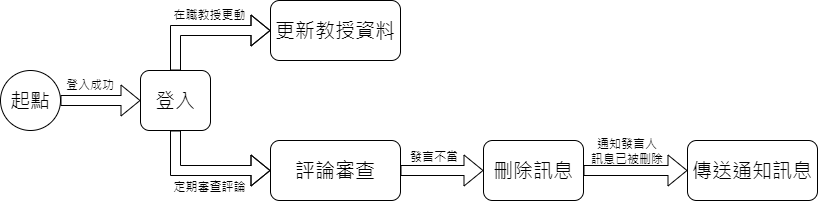

The diagram above was exported from draw.io. Its source (the exported page's mxGraphModel, read from the mxfile embedded in the PNG):
<mxGraphModel dx="794" dy="424" grid="1" gridSize="10" guides="1" tooltips="1" connect="1" arrows="1" fold="1" page="1" pageScale="1" pageWidth="827" pageHeight="1169" math="0" shadow="0">
  <root>
    <mxCell id="0" />
    <mxCell id="1" parent="0" />
    <mxCell id="tjkHi57AoJRRzjatETpb-1" value="起點" style="ellipse;whiteSpace=wrap;html=1;aspect=fixed;fontSize=20;" parent="1" vertex="1">
      <mxGeometry x="4" y="160" width="60" height="60" as="geometry" />
    </mxCell>
    <mxCell id="tjkHi57AoJRRzjatETpb-4" value="" style="shape=flexArrow;endArrow=classic;html=1;rounded=0;exitX=1;exitY=0.5;exitDx=0;exitDy=0;entryX=0;entryY=0.5;entryDx=0;entryDy=0;" parent="1" source="tjkHi57AoJRRzjatETpb-1" target="tjkHi57AoJRRzjatETpb-5" edge="1">
      <mxGeometry width="50" height="50" relative="1" as="geometry">
        <mxPoint x="298" y="190" as="sourcePoint" />
        <mxPoint x="418" y="189.5" as="targetPoint" />
      </mxGeometry>
    </mxCell>
    <mxCell id="tjkHi57AoJRRzjatETpb-5" value="登入" style="rounded=1;whiteSpace=wrap;html=1;fontSize=20;" parent="1" vertex="1">
      <mxGeometry x="144" y="160" width="70" height="60" as="geometry" />
    </mxCell>
    <mxCell id="tjkHi57AoJRRzjatETpb-6" value="登入成功" style="text;html=1;strokeColor=none;fillColor=none;align=center;verticalAlign=middle;whiteSpace=wrap;rounded=0;" parent="1" vertex="1">
      <mxGeometry x="64" y="160" width="60" height="30" as="geometry" />
    </mxCell>
    <mxCell id="tjkHi57AoJRRzjatETpb-10" value="在職教授更動" style="text;html=1;strokeColor=none;fillColor=none;align=center;verticalAlign=middle;whiteSpace=wrap;rounded=0;" parent="1" vertex="1">
      <mxGeometry x="172" y="90" width="83" height="30" as="geometry" />
    </mxCell>
    <mxCell id="bP6TxOvlQraV-6LhzL8a-1" value="評論審查" style="rounded=1;whiteSpace=wrap;html=1;fontSize=20;" parent="1" vertex="1">
      <mxGeometry x="274" y="230" width="130" height="60" as="geometry" />
    </mxCell>
    <mxCell id="bP6TxOvlQraV-6LhzL8a-2" value="更新教授資料" style="rounded=1;whiteSpace=wrap;html=1;fontSize=20;" parent="1" vertex="1">
      <mxGeometry x="274" y="90" width="130" height="60" as="geometry" />
    </mxCell>
    <mxCell id="bP6TxOvlQraV-6LhzL8a-3" value="" style="shape=flexArrow;endArrow=classic;html=1;rounded=0;exitX=0.5;exitY=1;exitDx=0;exitDy=0;entryX=0;entryY=0.5;entryDx=0;entryDy=0;" parent="1" source="tjkHi57AoJRRzjatETpb-5" target="bP6TxOvlQraV-6LhzL8a-1" edge="1">
      <mxGeometry width="50" height="50" relative="1" as="geometry">
        <mxPoint x="265" y="259.5" as="sourcePoint" />
        <mxPoint x="345" y="259.5" as="targetPoint" />
        <Array as="points">
          <mxPoint x="179" y="260" />
        </Array>
      </mxGeometry>
    </mxCell>
    <mxCell id="bP6TxOvlQraV-6LhzL8a-4" value="" style="shape=flexArrow;endArrow=classic;html=1;rounded=0;exitX=0.5;exitY=0;exitDx=0;exitDy=0;entryX=0;entryY=0.5;entryDx=0;entryDy=0;" parent="1" source="tjkHi57AoJRRzjatETpb-5" target="bP6TxOvlQraV-6LhzL8a-2" edge="1">
      <mxGeometry width="50" height="50" relative="1" as="geometry">
        <mxPoint x="264" y="119.5" as="sourcePoint" />
        <mxPoint x="344" y="119.5" as="targetPoint" />
        <Array as="points">
          <mxPoint x="179" y="120" />
        </Array>
      </mxGeometry>
    </mxCell>
    <mxCell id="bP6TxOvlQraV-6LhzL8a-5" value="" style="shape=flexArrow;endArrow=classic;html=1;rounded=0;exitX=1;exitY=0.5;exitDx=0;exitDy=0;entryX=0;entryY=0.5;entryDx=0;entryDy=0;" parent="1" source="bP6TxOvlQraV-6LhzL8a-1" target="bP6TxOvlQraV-6LhzL8a-7" edge="1">
      <mxGeometry width="50" height="50" relative="1" as="geometry">
        <mxPoint x="474" y="259.5" as="sourcePoint" />
        <mxPoint x="554" y="259.5" as="targetPoint" />
      </mxGeometry>
    </mxCell>
    <mxCell id="bP6TxOvlQraV-6LhzL8a-7" value="刪除訊息" style="rounded=1;whiteSpace=wrap;html=1;fontSize=20;" parent="1" vertex="1">
      <mxGeometry x="487" y="230" width="100" height="60" as="geometry" />
    </mxCell>
    <mxCell id="bP6TxOvlQraV-6LhzL8a-8" value="發言不當" style="text;html=1;strokeColor=none;fillColor=none;align=center;verticalAlign=middle;whiteSpace=wrap;rounded=0;" parent="1" vertex="1">
      <mxGeometry x="403" y="232" width="70" height="30" as="geometry" />
    </mxCell>
    <mxCell id="bP6TxOvlQraV-6LhzL8a-9" value="" style="shape=flexArrow;endArrow=classic;html=1;rounded=0;exitX=1;exitY=0.5;exitDx=0;exitDy=0;entryX=0;entryY=0.5;entryDx=0;entryDy=0;" parent="1" source="bP6TxOvlQraV-6LhzL8a-7" target="bP6TxOvlQraV-6LhzL8a-12" edge="1">
      <mxGeometry width="50" height="50" relative="1" as="geometry">
        <mxPoint x="694" y="259" as="sourcePoint" />
        <mxPoint x="794" y="259" as="targetPoint" />
      </mxGeometry>
    </mxCell>
    <mxCell id="bP6TxOvlQraV-6LhzL8a-11" value="通知發言人&lt;br&gt;訊息已被刪除" style="text;html=1;strokeColor=none;fillColor=none;align=center;verticalAlign=middle;whiteSpace=wrap;rounded=0;" parent="1" vertex="1">
      <mxGeometry x="591" y="226" width="80" height="30" as="geometry" />
    </mxCell>
    <mxCell id="bP6TxOvlQraV-6LhzL8a-12" value="傳送通知訊息" style="rounded=1;whiteSpace=wrap;html=1;fontSize=20;" parent="1" vertex="1">
      <mxGeometry x="691" y="230" width="130" height="60" as="geometry" />
    </mxCell>
    <mxCell id="bP6TxOvlQraV-6LhzL8a-13" value="定期審查評論" style="text;html=1;strokeColor=none;fillColor=none;align=center;verticalAlign=middle;whiteSpace=wrap;rounded=0;" parent="1" vertex="1">
      <mxGeometry x="172" y="262" width="83" height="30" as="geometry" />
    </mxCell>
  </root>
</mxGraphModel>